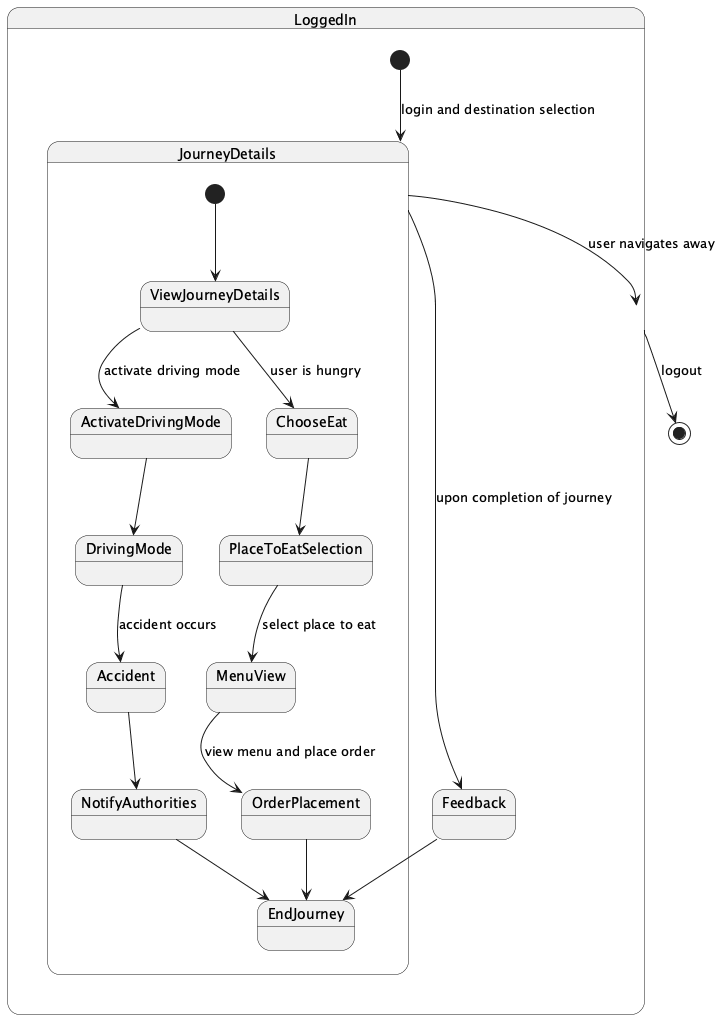

The diagram above was rendered by PlantUML. Its source (embedded in the PNG):
@startuml
state LoggedIn {
  state JourneyDetails {
    [*] --> ViewJourneyDetails
    ViewJourneyDetails --> ActivateDrivingMode : activate driving mode
    ActivateDrivingMode --> DrivingMode
    DrivingMode --> Accident : accident occurs
    Accident --> NotifyAuthorities
    NotifyAuthorities --> EndJourney
    ViewJourneyDetails --> ChooseEat : user is hungry
    ChooseEat --> PlaceToEatSelection
    PlaceToEatSelection --> MenuView : select place to eat
    MenuView --> OrderPlacement : view menu and place order
    OrderPlacement --> EndJourney
  }
  JourneyDetails --> LoggedIn : user navigates away
  [*] --> JourneyDetails : login and destination selection
  JourneyDetails --> Feedback : upon completion of journey
  Feedback --> EndJourney
}
LoggedIn --> [*] : logout
@enduml